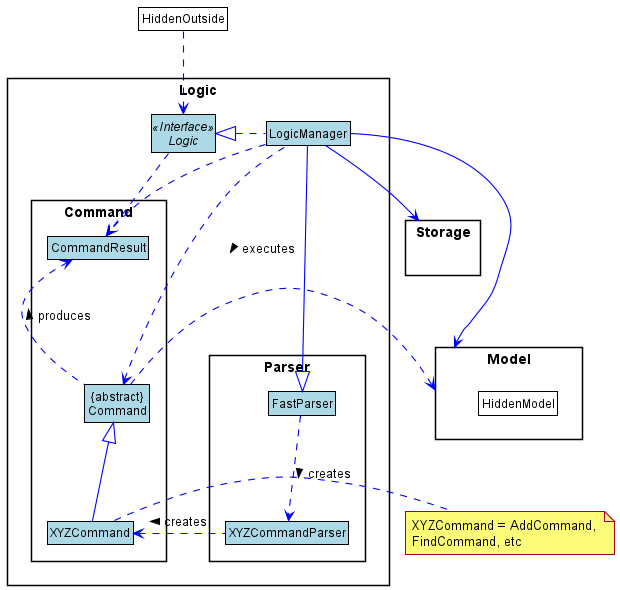

The diagram above was rendered by PlantUML. Its source (embedded in the PNG):
@startuml
!include style.puml
skinparam arrowThickness 1.1
skinparam arrowColor LOGIC_COLOR_T4
skinparam classBackgroundColor LOGIC_COLOR

package Logic {
    package Parser {
    Class FastParser
    Class XYZCommandParser
    }
    
    package Command {
    Class CommandResult
    Class "{abstract}\nCommand" as Command
    Class XYZCommand
    }


Interface Logic <<Interface>>
Class LogicManager
}

package Model{
Class HiddenModel #FFFFFF
}

package Storage{
}

Class HiddenOutside #FFFFFF
HiddenOutside ..> Logic

LogicManager .left.|> Logic

XYZCommand -up-|> Command
LogicManager .left.> Command : executes >

LogicManager --> Model
LogicManager --> Storage
Storage --[hidden] Model
Command .[hidden]up.> Storage
Command .right.> Model
note right of XYZCommand: XYZCommand = AddCommand, \nFindCommand, etc

Logic ..> CommandResult
LogicManager .down.> CommandResult
Command .up.> CommandResult : produces >

LogicManager -down-|> FastParser
FastParser .down.> XYZCommandParser : creates >
XYZCommandParser .left.> XYZCommand : creates >
@enduml